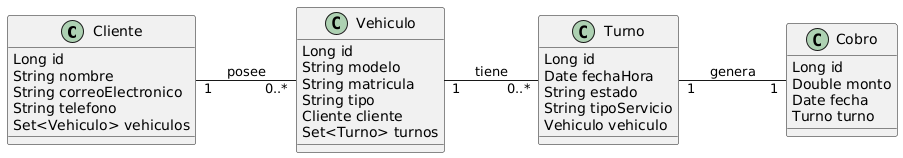

The diagram above was rendered by PlantUML. Its source (embedded in the PNG):
@startuml
left to right direction

class Cliente {
    Long id
    String nombre
    String correoElectronico
    String telefono
    Set<Vehiculo> vehiculos
}

class Vehiculo {
    Long id
    String modelo
    String matricula
    String tipo
    Cliente cliente
    Set<Turno> turnos
}

class Turno {
    Long id
    Date fechaHora
    String estado
    String tipoServicio
    Vehiculo vehiculo
}

class Cobro {
    Long id
    Double monto
    Date fecha
    Turno turno
}

Cliente "1" -- "0..*" Vehiculo : posee
Vehiculo "1" -- "0..*" Turno : tiene
Turno "1" -- "1" Cobro : genera
@enduml